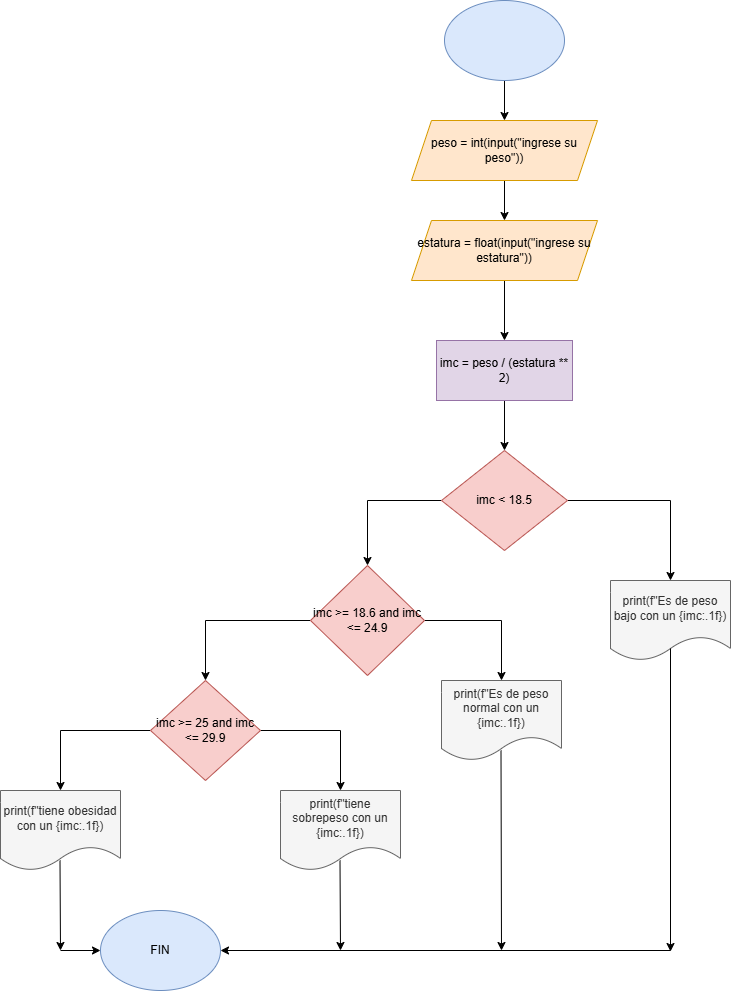

The diagram above was exported from draw.io. Its source (the exported page's mxGraphModel, read from the mxfile embedded in the PNG):
<mxGraphModel dx="1699" dy="499" grid="1" gridSize="10" guides="1" tooltips="1" connect="1" arrows="1" fold="1" page="1" pageScale="1" pageWidth="827" pageHeight="1169" math="0" shadow="0">
  <root>
    <mxCell id="0" />
    <mxCell id="1" parent="0" />
    <mxCell id="BU_PJEp8tt-OYYmDjhCF-3" value="" style="edgeStyle=orthogonalEdgeStyle;rounded=0;orthogonalLoop=1;jettySize=auto;html=1;" edge="1" parent="1" source="BU_PJEp8tt-OYYmDjhCF-1" target="BU_PJEp8tt-OYYmDjhCF-2">
      <mxGeometry relative="1" as="geometry" />
    </mxCell>
    <mxCell id="BU_PJEp8tt-OYYmDjhCF-1" value="" style="ellipse;whiteSpace=wrap;html=1;fillColor=#dae8fc;strokeColor=#6c8ebf;" vertex="1" parent="1">
      <mxGeometry x="354" y="70" width="120" height="80" as="geometry" />
    </mxCell>
    <mxCell id="BU_PJEp8tt-OYYmDjhCF-5" value="" style="edgeStyle=orthogonalEdgeStyle;rounded=0;orthogonalLoop=1;jettySize=auto;html=1;" edge="1" parent="1" source="BU_PJEp8tt-OYYmDjhCF-2" target="BU_PJEp8tt-OYYmDjhCF-4">
      <mxGeometry relative="1" as="geometry" />
    </mxCell>
    <mxCell id="BU_PJEp8tt-OYYmDjhCF-2" value="peso = int(input(&quot;ingrese su peso&quot;))" style="shape=parallelogram;perimeter=parallelogramPerimeter;whiteSpace=wrap;html=1;fixedSize=1;fillColor=#ffe6cc;strokeColor=#d79b00;" vertex="1" parent="1">
      <mxGeometry x="321" y="190" width="186" height="60" as="geometry" />
    </mxCell>
    <mxCell id="BU_PJEp8tt-OYYmDjhCF-7" value="" style="edgeStyle=orthogonalEdgeStyle;rounded=0;orthogonalLoop=1;jettySize=auto;html=1;" edge="1" parent="1" source="BU_PJEp8tt-OYYmDjhCF-4" target="BU_PJEp8tt-OYYmDjhCF-6">
      <mxGeometry relative="1" as="geometry" />
    </mxCell>
    <mxCell id="BU_PJEp8tt-OYYmDjhCF-4" value="estatura = float(input(&quot;ingrese su estatura&quot;))" style="shape=parallelogram;perimeter=parallelogramPerimeter;whiteSpace=wrap;html=1;fixedSize=1;fillColor=#ffe6cc;strokeColor=#d79b00;" vertex="1" parent="1">
      <mxGeometry x="321" y="290" width="186" height="60" as="geometry" />
    </mxCell>
    <mxCell id="BU_PJEp8tt-OYYmDjhCF-9" value="" style="edgeStyle=orthogonalEdgeStyle;rounded=0;orthogonalLoop=1;jettySize=auto;html=1;" edge="1" parent="1" source="BU_PJEp8tt-OYYmDjhCF-6" target="BU_PJEp8tt-OYYmDjhCF-8">
      <mxGeometry relative="1" as="geometry" />
    </mxCell>
    <mxCell id="BU_PJEp8tt-OYYmDjhCF-6" value="imc = peso / (estatura ** 2)" style="whiteSpace=wrap;html=1;fillColor=#e1d5e7;strokeColor=#9673a6;" vertex="1" parent="1">
      <mxGeometry x="346" y="410" width="136" height="60" as="geometry" />
    </mxCell>
    <mxCell id="BU_PJEp8tt-OYYmDjhCF-11" value="" style="edgeStyle=orthogonalEdgeStyle;rounded=0;orthogonalLoop=1;jettySize=auto;html=1;" edge="1" parent="1" source="BU_PJEp8tt-OYYmDjhCF-8" target="BU_PJEp8tt-OYYmDjhCF-10">
      <mxGeometry relative="1" as="geometry" />
    </mxCell>
    <mxCell id="BU_PJEp8tt-OYYmDjhCF-13" value="" style="edgeStyle=orthogonalEdgeStyle;rounded=0;orthogonalLoop=1;jettySize=auto;html=1;" edge="1" parent="1" source="BU_PJEp8tt-OYYmDjhCF-8" target="BU_PJEp8tt-OYYmDjhCF-12">
      <mxGeometry relative="1" as="geometry" />
    </mxCell>
    <mxCell id="BU_PJEp8tt-OYYmDjhCF-8" value="&lt;font style=&quot;vertical-align: inherit;&quot;&gt;&lt;font style=&quot;vertical-align: inherit;&quot;&gt;imc &amp;lt; 18.5&lt;/font&gt;&lt;/font&gt;" style="rhombus;whiteSpace=wrap;html=1;fillColor=#f8cecc;strokeColor=#b85450;" vertex="1" parent="1">
      <mxGeometry x="351" y="520" width="126" height="100" as="geometry" />
    </mxCell>
    <mxCell id="BU_PJEp8tt-OYYmDjhCF-10" value="print(f&quot;Es de peso bajo con un {imc:.1f})" style="shape=document;whiteSpace=wrap;html=1;boundedLbl=1;fillColor=#f5f5f5;strokeColor=#666666;fontColor=#333333;" vertex="1" parent="1">
      <mxGeometry x="520" y="650" width="120" height="80" as="geometry" />
    </mxCell>
    <mxCell id="BU_PJEp8tt-OYYmDjhCF-15" value="" style="edgeStyle=orthogonalEdgeStyle;rounded=0;orthogonalLoop=1;jettySize=auto;html=1;" edge="1" parent="1" source="BU_PJEp8tt-OYYmDjhCF-12" target="BU_PJEp8tt-OYYmDjhCF-14">
      <mxGeometry relative="1" as="geometry" />
    </mxCell>
    <mxCell id="BU_PJEp8tt-OYYmDjhCF-17" value="" style="edgeStyle=orthogonalEdgeStyle;rounded=0;orthogonalLoop=1;jettySize=auto;html=1;" edge="1" parent="1" source="BU_PJEp8tt-OYYmDjhCF-12" target="BU_PJEp8tt-OYYmDjhCF-16">
      <mxGeometry relative="1" as="geometry" />
    </mxCell>
    <mxCell id="BU_PJEp8tt-OYYmDjhCF-12" value="imc &amp;gt;= 18.6 and imc &amp;lt;= 24.9" style="rhombus;whiteSpace=wrap;html=1;fillColor=#f8cecc;strokeColor=#b85450;" vertex="1" parent="1">
      <mxGeometry x="220" y="635" width="114" height="110" as="geometry" />
    </mxCell>
    <mxCell id="BU_PJEp8tt-OYYmDjhCF-14" value="print(f&quot;Es de peso normal con un {imc:.1f})" style="shape=document;whiteSpace=wrap;html=1;boundedLbl=1;fillColor=#f5f5f5;strokeColor=#666666;fontColor=#333333;" vertex="1" parent="1">
      <mxGeometry x="351" y="750" width="120" height="80" as="geometry" />
    </mxCell>
    <mxCell id="BU_PJEp8tt-OYYmDjhCF-19" value="" style="edgeStyle=orthogonalEdgeStyle;rounded=0;orthogonalLoop=1;jettySize=auto;html=1;" edge="1" parent="1" source="BU_PJEp8tt-OYYmDjhCF-16" target="BU_PJEp8tt-OYYmDjhCF-18">
      <mxGeometry relative="1" as="geometry" />
    </mxCell>
    <mxCell id="BU_PJEp8tt-OYYmDjhCF-21" value="" style="edgeStyle=orthogonalEdgeStyle;rounded=0;orthogonalLoop=1;jettySize=auto;html=1;" edge="1" parent="1" source="BU_PJEp8tt-OYYmDjhCF-16" target="BU_PJEp8tt-OYYmDjhCF-20">
      <mxGeometry relative="1" as="geometry" />
    </mxCell>
    <mxCell id="BU_PJEp8tt-OYYmDjhCF-16" value="imc &amp;gt;= 25 and imc &amp;lt;= 29.9" style="rhombus;whiteSpace=wrap;html=1;fillColor=#f8cecc;strokeColor=#b85450;" vertex="1" parent="1">
      <mxGeometry x="60" y="750" width="110" height="100" as="geometry" />
    </mxCell>
    <mxCell id="BU_PJEp8tt-OYYmDjhCF-18" value="print(f&quot;tiene sobrepeso con un {imc:.1f})" style="shape=document;whiteSpace=wrap;html=1;boundedLbl=1;fillColor=#f5f5f5;strokeColor=#666666;fontColor=#333333;" vertex="1" parent="1">
      <mxGeometry x="190" y="860" width="120" height="80" as="geometry" />
    </mxCell>
    <mxCell id="BU_PJEp8tt-OYYmDjhCF-20" value="print(f&quot;tiene obesidad con un {imc:.1f})" style="shape=document;whiteSpace=wrap;html=1;boundedLbl=1;fillColor=#f5f5f5;strokeColor=#666666;fontColor=#333333;" vertex="1" parent="1">
      <mxGeometry x="-90" y="860" width="120" height="80" as="geometry" />
    </mxCell>
    <mxCell id="BU_PJEp8tt-OYYmDjhCF-22" value="" style="endArrow=classic;html=1;rounded=0;exitX=0.5;exitY=0.85;exitDx=0;exitDy=0;exitPerimeter=0;" edge="1" parent="1" source="BU_PJEp8tt-OYYmDjhCF-10">
      <mxGeometry width="50" height="50" relative="1" as="geometry">
        <mxPoint x="330" y="800" as="sourcePoint" />
        <mxPoint x="580" y="1021" as="targetPoint" />
      </mxGeometry>
    </mxCell>
    <mxCell id="BU_PJEp8tt-OYYmDjhCF-23" value="" style="endArrow=classic;html=1;rounded=0;exitX=0.5;exitY=0.85;exitDx=0;exitDy=0;exitPerimeter=0;" edge="1" parent="1">
      <mxGeometry width="50" height="50" relative="1" as="geometry">
        <mxPoint x="410.5" y="820" as="sourcePoint" />
        <mxPoint x="411" y="1020" as="targetPoint" />
      </mxGeometry>
    </mxCell>
    <mxCell id="BU_PJEp8tt-OYYmDjhCF-24" value="" style="endArrow=classic;html=1;rounded=0;exitX=0.5;exitY=0.85;exitDx=0;exitDy=0;exitPerimeter=0;" edge="1" parent="1">
      <mxGeometry width="50" height="50" relative="1" as="geometry">
        <mxPoint x="249.5" y="930" as="sourcePoint" />
        <mxPoint x="250" y="1020" as="targetPoint" />
      </mxGeometry>
    </mxCell>
    <mxCell id="BU_PJEp8tt-OYYmDjhCF-25" value="" style="endArrow=classic;html=1;rounded=0;exitX=0.5;exitY=0.85;exitDx=0;exitDy=0;exitPerimeter=0;" edge="1" parent="1">
      <mxGeometry width="50" height="50" relative="1" as="geometry">
        <mxPoint x="-30.5" y="930" as="sourcePoint" />
        <mxPoint x="-30" y="1020" as="targetPoint" />
      </mxGeometry>
    </mxCell>
    <mxCell id="BU_PJEp8tt-OYYmDjhCF-26" value="" style="endArrow=classic;html=1;rounded=0;entryX=1;entryY=0.5;entryDx=0;entryDy=0;" edge="1" parent="1" target="BU_PJEp8tt-OYYmDjhCF-27">
      <mxGeometry width="50" height="50" relative="1" as="geometry">
        <mxPoint x="580" y="1020" as="sourcePoint" />
        <mxPoint x="150" y="1020" as="targetPoint" />
      </mxGeometry>
    </mxCell>
    <mxCell id="BU_PJEp8tt-OYYmDjhCF-27" value="FIN" style="ellipse;whiteSpace=wrap;html=1;fillColor=#dae8fc;strokeColor=#6c8ebf;" vertex="1" parent="1">
      <mxGeometry x="10" y="980" width="120" height="80" as="geometry" />
    </mxCell>
    <mxCell id="BU_PJEp8tt-OYYmDjhCF-28" value="" style="endArrow=classic;html=1;rounded=0;entryX=0;entryY=0.5;entryDx=0;entryDy=0;" edge="1" parent="1" target="BU_PJEp8tt-OYYmDjhCF-27">
      <mxGeometry width="50" height="50" relative="1" as="geometry">
        <mxPoint x="-30" y="1020" as="sourcePoint" />
        <mxPoint x="380" y="940" as="targetPoint" />
      </mxGeometry>
    </mxCell>
  </root>
</mxGraphModel>